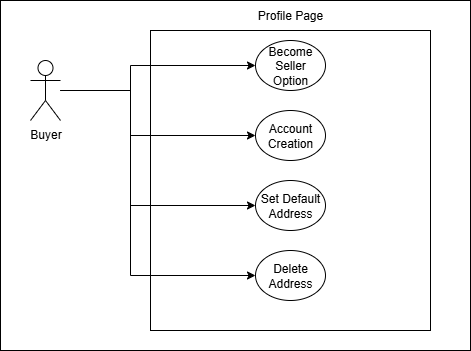

The diagram above was exported from draw.io. Its source (the exported page's mxGraphModel, read from the mxfile embedded in the PNG):
<mxGraphModel dx="847" dy="510" grid="1" gridSize="10" guides="1" tooltips="1" connect="1" arrows="1" fold="1" page="1" pageScale="1" pageWidth="850" pageHeight="1100" math="0" shadow="0">
  <root>
    <mxCell id="0" />
    <mxCell id="1" parent="0" />
    <mxCell id="ItsKvHw0dw_KE0hp8h5q-1" value="" style="rounded=0;whiteSpace=wrap;html=1;" vertex="1" parent="1">
      <mxGeometry x="210" y="90" width="470" height="350" as="geometry" />
    </mxCell>
    <mxCell id="abden3-AorhbSkLpdnIb-2" value="" style="rounded=0;whiteSpace=wrap;html=1;" parent="1" vertex="1">
      <mxGeometry x="360" y="120" width="280" height="300" as="geometry" />
    </mxCell>
    <mxCell id="abden3-AorhbSkLpdnIb-8" style="edgeStyle=orthogonalEdgeStyle;rounded=0;orthogonalLoop=1;jettySize=auto;html=1;entryX=0;entryY=0.5;entryDx=0;entryDy=0;" parent="1" source="abden3-AorhbSkLpdnIb-1" target="abden3-AorhbSkLpdnIb-4" edge="1">
      <mxGeometry relative="1" as="geometry">
        <Array as="points">
          <mxPoint x="340" y="180" />
          <mxPoint x="340" y="155" />
        </Array>
      </mxGeometry>
    </mxCell>
    <mxCell id="abden3-AorhbSkLpdnIb-9" style="edgeStyle=orthogonalEdgeStyle;rounded=0;orthogonalLoop=1;jettySize=auto;html=1;entryX=0;entryY=0.5;entryDx=0;entryDy=0;" parent="1" source="abden3-AorhbSkLpdnIb-1" target="abden3-AorhbSkLpdnIb-6" edge="1">
      <mxGeometry relative="1" as="geometry">
        <Array as="points">
          <mxPoint x="340" y="180" />
          <mxPoint x="340" y="225" />
        </Array>
      </mxGeometry>
    </mxCell>
    <mxCell id="abden3-AorhbSkLpdnIb-10" style="edgeStyle=orthogonalEdgeStyle;rounded=0;orthogonalLoop=1;jettySize=auto;html=1;entryX=0;entryY=0.5;entryDx=0;entryDy=0;" parent="1" source="abden3-AorhbSkLpdnIb-1" target="abden3-AorhbSkLpdnIb-5" edge="1">
      <mxGeometry relative="1" as="geometry">
        <Array as="points">
          <mxPoint x="340" y="180" />
          <mxPoint x="340" y="295" />
        </Array>
      </mxGeometry>
    </mxCell>
    <mxCell id="abden3-AorhbSkLpdnIb-11" style="edgeStyle=orthogonalEdgeStyle;rounded=0;orthogonalLoop=1;jettySize=auto;html=1;entryX=0;entryY=0.5;entryDx=0;entryDy=0;" parent="1" source="abden3-AorhbSkLpdnIb-1" target="abden3-AorhbSkLpdnIb-7" edge="1">
      <mxGeometry relative="1" as="geometry">
        <Array as="points">
          <mxPoint x="340" y="180" />
          <mxPoint x="340" y="365" />
        </Array>
      </mxGeometry>
    </mxCell>
    <mxCell id="abden3-AorhbSkLpdnIb-1" value="Buyer" style="shape=umlActor;verticalLabelPosition=bottom;verticalAlign=top;html=1;outlineConnect=0;" parent="1" vertex="1">
      <mxGeometry x="240" y="150" width="30" height="60" as="geometry" />
    </mxCell>
    <mxCell id="abden3-AorhbSkLpdnIb-3" value="Profile Page" style="text;html=1;align=center;verticalAlign=middle;whiteSpace=wrap;rounded=0;" parent="1" vertex="1">
      <mxGeometry x="450" y="90" width="100" height="30" as="geometry" />
    </mxCell>
    <mxCell id="abden3-AorhbSkLpdnIb-4" value="Become Seller Option" style="ellipse;whiteSpace=wrap;html=1;" parent="1" vertex="1">
      <mxGeometry x="465" y="130" width="70" height="50" as="geometry" />
    </mxCell>
    <mxCell id="abden3-AorhbSkLpdnIb-5" value="Set Default Address" style="ellipse;whiteSpace=wrap;html=1;" parent="1" vertex="1">
      <mxGeometry x="465" y="270" width="70" height="50" as="geometry" />
    </mxCell>
    <mxCell id="abden3-AorhbSkLpdnIb-6" value="Account Creation" style="ellipse;whiteSpace=wrap;html=1;" parent="1" vertex="1">
      <mxGeometry x="465" y="200" width="70" height="50" as="geometry" />
    </mxCell>
    <mxCell id="abden3-AorhbSkLpdnIb-7" value="Delete Address" style="ellipse;whiteSpace=wrap;html=1;" parent="1" vertex="1">
      <mxGeometry x="465" y="340" width="70" height="50" as="geometry" />
    </mxCell>
  </root>
</mxGraphModel>